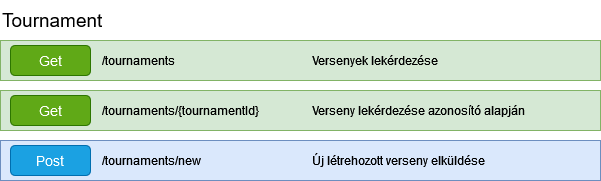

The diagram above was exported from draw.io. Its source (the exported page's mxGraphModel, read from the mxfile embedded in the PNG):
<mxGraphModel dx="1434" dy="746" grid="1" gridSize="10" guides="1" tooltips="1" connect="1" arrows="1" fold="1" page="1" pageScale="1" pageWidth="827" pageHeight="1169" math="0" shadow="0">
  <root>
    <mxCell id="0" />
    <mxCell id="1" parent="0" />
    <mxCell id="XdqFuM4TQt-KEHPWiu6N-1" value="&lt;div style=&quot;font-size: 13px;&quot; align=&quot;left&quot;&gt;&lt;font style=&quot;font-size: 19px;&quot;&gt;Tournament&lt;/font&gt;&lt;/div&gt;" style="text;html=1;align=left;verticalAlign=middle;whiteSpace=wrap;rounded=0;" parent="1" vertex="1">
      <mxGeometry x="80" y="100" width="110" height="40" as="geometry" />
    </mxCell>
    <mxCell id="XdqFuM4TQt-KEHPWiu6N-2" value="" style="rounded=0;whiteSpace=wrap;html=1;fillColor=#d5e8d4;strokeColor=#82b366;" parent="1" vertex="1">
      <mxGeometry x="80" y="140" width="600" height="40" as="geometry" />
    </mxCell>
    <mxCell id="XdqFuM4TQt-KEHPWiu6N-3" value="&lt;font style=&quot;font-size: 14px;&quot;&gt;Get&lt;/font&gt;" style="rounded=1;whiteSpace=wrap;html=1;fillColor=#60a917;fontColor=#ffffff;strokeColor=#2D7600;" parent="1" vertex="1">
      <mxGeometry x="90" y="145" width="80" height="30" as="geometry" />
    </mxCell>
    <mxCell id="XdqFuM4TQt-KEHPWiu6N-4" value="/tournaments" style="text;html=1;align=left;verticalAlign=middle;whiteSpace=wrap;rounded=0;" parent="1" vertex="1">
      <mxGeometry x="180" y="145" width="80" height="30" as="geometry" />
    </mxCell>
    <mxCell id="XdqFuM4TQt-KEHPWiu6N-5" value="Versenyek lekérdezése" style="text;html=1;align=left;verticalAlign=middle;whiteSpace=wrap;rounded=0;" parent="1" vertex="1">
      <mxGeometry x="390" y="145" width="290" height="30" as="geometry" />
    </mxCell>
    <mxCell id="XdqFuM4TQt-KEHPWiu6N-10" value="" style="rounded=0;whiteSpace=wrap;html=1;fillColor=#d5e8d4;strokeColor=#82b366;" parent="1" vertex="1">
      <mxGeometry x="80" y="190" width="600" height="40" as="geometry" />
    </mxCell>
    <mxCell id="XdqFuM4TQt-KEHPWiu6N-11" value="&lt;font style=&quot;font-size: 14px;&quot;&gt;Get&lt;/font&gt;" style="rounded=1;whiteSpace=wrap;html=1;fillColor=#60a917;strokeColor=#2D7600;fontColor=#ffffff;" parent="1" vertex="1">
      <mxGeometry x="90" y="195" width="80" height="30" as="geometry" />
    </mxCell>
    <mxCell id="XdqFuM4TQt-KEHPWiu6N-12" value="/tournaments/{tournamentId}" style="text;html=1;align=left;verticalAlign=middle;whiteSpace=wrap;rounded=0;" parent="1" vertex="1">
      <mxGeometry x="180" y="195" width="170" height="30" as="geometry" />
    </mxCell>
    <mxCell id="XdqFuM4TQt-KEHPWiu6N-13" value="Verseny lekérdezése azonosító alapján" style="text;html=1;align=left;verticalAlign=middle;whiteSpace=wrap;rounded=0;" parent="1" vertex="1">
      <mxGeometry x="390" y="195" width="290" height="30" as="geometry" />
    </mxCell>
    <mxCell id="XdqFuM4TQt-KEHPWiu6N-19" value="" style="rounded=0;whiteSpace=wrap;html=1;fillColor=#dae8fc;strokeColor=#6c8ebf;" parent="1" vertex="1">
      <mxGeometry x="80" y="240" width="600" height="40" as="geometry" />
    </mxCell>
    <mxCell id="XdqFuM4TQt-KEHPWiu6N-20" value="&lt;font style=&quot;font-size: 14px;&quot;&gt;Post&lt;/font&gt;" style="rounded=1;whiteSpace=wrap;html=1;fillColor=#1ba1e2;strokeColor=#006EAF;fontColor=#ffffff;" parent="1" vertex="1">
      <mxGeometry x="90" y="245" width="80" height="30" as="geometry" />
    </mxCell>
    <mxCell id="XdqFuM4TQt-KEHPWiu6N-21" value="/tournaments/new" style="text;html=1;align=left;verticalAlign=middle;whiteSpace=wrap;rounded=0;" parent="1" vertex="1">
      <mxGeometry x="180" y="245" width="140" height="30" as="geometry" />
    </mxCell>
    <mxCell id="XdqFuM4TQt-KEHPWiu6N-22" value="Új létrehozott verseny elküldése" style="text;html=1;align=left;verticalAlign=middle;whiteSpace=wrap;rounded=0;" parent="1" vertex="1">
      <mxGeometry x="390" y="245" width="290" height="30" as="geometry" />
    </mxCell>
  </root>
</mxGraphModel>